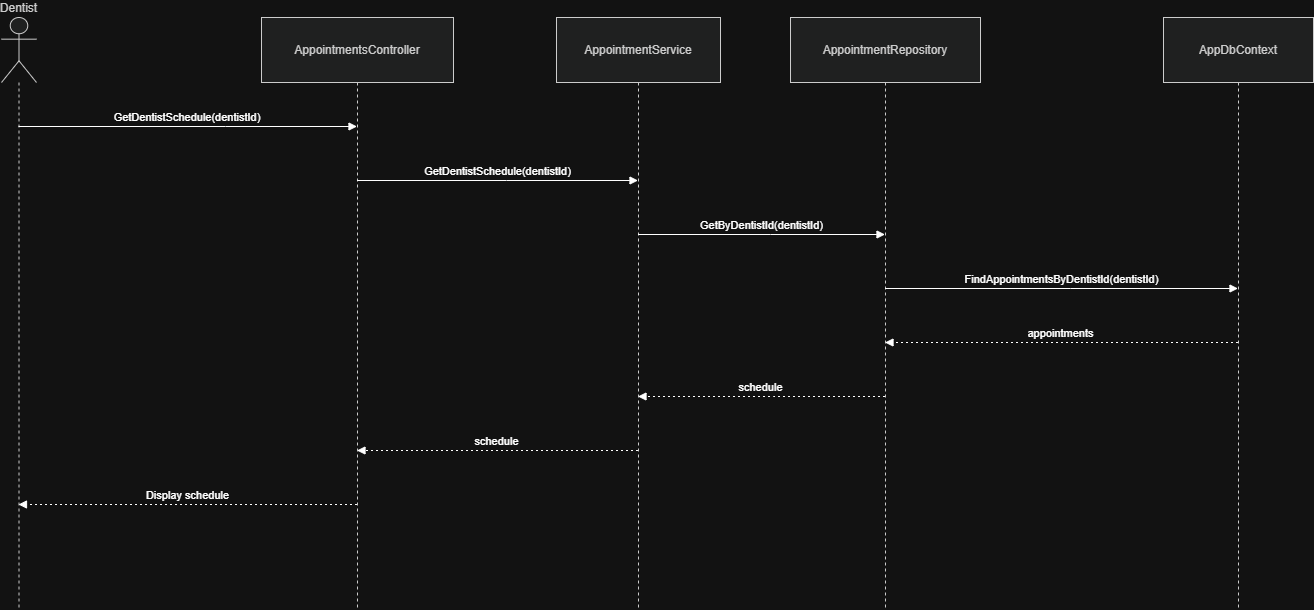

The diagram above was exported from draw.io. Its source (the exported page's mxGraphModel, read from the mxfile embedded in the PNG):
<mxGraphModel dx="732" dy="658" grid="1" gridSize="10" guides="1" tooltips="1" connect="1" arrows="1" fold="1" page="1" pageScale="1" pageWidth="850" pageHeight="1100" math="0" shadow="0">
  <root>
    <mxCell id="0" />
    <mxCell id="1" parent="0" />
    <mxCell id="m9BcJcoX41C1WztqtzPi-1" parent="1" style="shape=umlLifeline;perimeter=lifelinePerimeter;whiteSpace=wrap;container=1;dropTarget=0;collapsible=0;recursiveResize=0;outlineConnect=0;portConstraint=eastwest;newEdgeStyle={&quot;edgeStyle&quot;:&quot;elbowEdgeStyle&quot;,&quot;elbow&quot;:&quot;vertical&quot;,&quot;curved&quot;:0,&quot;rounded&quot;:0};participant=umlActor;verticalAlign=bottom;labelPosition=center;verticalLabelPosition=top;align=center;size=65;fillColor=light-dark(#eeeeee,#1f2020);strokeColor=light-dark(#999999,#cccccc);fontColor=light-dark(#333333,#cccccc);" value="Dentist" vertex="1">
      <mxGeometry height="592" width="35" x="20" y="20" as="geometry" />
    </mxCell>
    <mxCell id="m9BcJcoX41C1WztqtzPi-2" parent="1" style="shape=umlLifeline;perimeter=lifelinePerimeter;whiteSpace=wrap;container=1;dropTarget=0;collapsible=0;recursiveResize=0;outlineConnect=0;portConstraint=eastwest;newEdgeStyle={&quot;edgeStyle&quot;:&quot;elbowEdgeStyle&quot;,&quot;elbow&quot;:&quot;vertical&quot;,&quot;curved&quot;:0,&quot;rounded&quot;:0};size=65;fillColor=light-dark(#eeeeee,#1f2020);strokeColor=light-dark(#999999,#cccccc);fontColor=light-dark(#333333,#cccccc);" value="AppointmentsController" vertex="1">
      <mxGeometry height="592" width="192" x="280" y="20" as="geometry" />
    </mxCell>
    <mxCell id="m9BcJcoX41C1WztqtzPi-3" parent="1" style="shape=umlLifeline;perimeter=lifelinePerimeter;whiteSpace=wrap;container=1;dropTarget=0;collapsible=0;recursiveResize=0;outlineConnect=0;portConstraint=eastwest;newEdgeStyle={&quot;edgeStyle&quot;:&quot;elbowEdgeStyle&quot;,&quot;elbow&quot;:&quot;vertical&quot;,&quot;curved&quot;:0,&quot;rounded&quot;:0};size=65;fillColor=light-dark(#eeeeee,#1f2020);strokeColor=light-dark(#999999,#cccccc);fontColor=light-dark(#333333,#cccccc);" value="AppointmentService" vertex="1">
      <mxGeometry height="592" width="164" x="575" y="20" as="geometry" />
    </mxCell>
    <mxCell id="m9BcJcoX41C1WztqtzPi-4" parent="1" style="shape=umlLifeline;perimeter=lifelinePerimeter;whiteSpace=wrap;container=1;dropTarget=0;collapsible=0;recursiveResize=0;outlineConnect=0;portConstraint=eastwest;newEdgeStyle={&quot;edgeStyle&quot;:&quot;elbowEdgeStyle&quot;,&quot;elbow&quot;:&quot;vertical&quot;,&quot;curved&quot;:0,&quot;rounded&quot;:0};size=65;fillColor=light-dark(#eeeeee,#1f2020);strokeColor=light-dark(#999999,#cccccc);fontColor=light-dark(#333333,#cccccc);" value="AppointmentRepository" vertex="1">
      <mxGeometry height="592" width="190" x="809" y="20" as="geometry" />
    </mxCell>
    <mxCell id="m9BcJcoX41C1WztqtzPi-5" parent="1" style="shape=umlLifeline;perimeter=lifelinePerimeter;whiteSpace=wrap;container=1;dropTarget=0;collapsible=0;recursiveResize=0;outlineConnect=0;portConstraint=eastwest;newEdgeStyle={&quot;edgeStyle&quot;:&quot;elbowEdgeStyle&quot;,&quot;elbow&quot;:&quot;vertical&quot;,&quot;curved&quot;:0,&quot;rounded&quot;:0};size=65;fillColor=light-dark(#eeeeee,#1f2020);strokeColor=light-dark(#999999,#cccccc);fontColor=light-dark(#333333,#cccccc);" value="AppDbContext" vertex="1">
      <mxGeometry height="592" width="150" x="1182" y="20" as="geometry" />
    </mxCell>
    <mxCell id="m9BcJcoX41C1WztqtzPi-6" edge="1" parent="1" source="m9BcJcoX41C1WztqtzPi-1" style="verticalAlign=bottom;edgeStyle=elbowEdgeStyle;elbow=vertical;curved=0;rounded=0;endArrow=block;" target="m9BcJcoX41C1WztqtzPi-2" value="GetDentistSchedule(dentistId)">
      <mxGeometry relative="1" as="geometry">
        <Array as="points">
          <mxPoint x="244" y="129" />
        </Array>
      </mxGeometry>
    </mxCell>
    <mxCell id="m9BcJcoX41C1WztqtzPi-7" edge="1" parent="1" source="m9BcJcoX41C1WztqtzPi-2" style="verticalAlign=bottom;edgeStyle=elbowEdgeStyle;elbow=vertical;curved=0;rounded=0;endArrow=block;" target="m9BcJcoX41C1WztqtzPi-3" value="GetDentistSchedule(dentistId)">
      <mxGeometry relative="1" as="geometry">
        <Array as="points">
          <mxPoint x="525" y="183" />
        </Array>
      </mxGeometry>
    </mxCell>
    <mxCell id="m9BcJcoX41C1WztqtzPi-8" edge="1" parent="1" source="m9BcJcoX41C1WztqtzPi-3" style="verticalAlign=bottom;edgeStyle=elbowEdgeStyle;elbow=vertical;curved=0;rounded=0;endArrow=block;" target="m9BcJcoX41C1WztqtzPi-4" value="GetByDentistId(dentistId)">
      <mxGeometry relative="1" as="geometry">
        <Array as="points">
          <mxPoint x="789" y="237" />
        </Array>
      </mxGeometry>
    </mxCell>
    <mxCell id="m9BcJcoX41C1WztqtzPi-9" edge="1" parent="1" source="m9BcJcoX41C1WztqtzPi-4" style="verticalAlign=bottom;edgeStyle=elbowEdgeStyle;elbow=vertical;curved=0;rounded=0;endArrow=block;" target="m9BcJcoX41C1WztqtzPi-5" value="FindAppointmentsByDentistId(dentistId)">
      <mxGeometry relative="1" as="geometry">
        <Array as="points">
          <mxPoint x="1089" y="291" />
        </Array>
      </mxGeometry>
    </mxCell>
    <mxCell id="m9BcJcoX41C1WztqtzPi-10" edge="1" parent="1" source="m9BcJcoX41C1WztqtzPi-5" style="verticalAlign=bottom;edgeStyle=elbowEdgeStyle;elbow=vertical;curved=0;rounded=0;dashed=1;dashPattern=2 3;endArrow=block;" target="m9BcJcoX41C1WztqtzPi-4" value="appointments">
      <mxGeometry relative="1" as="geometry">
        <Array as="points">
          <mxPoint x="1092" y="345" />
        </Array>
      </mxGeometry>
    </mxCell>
    <mxCell id="m9BcJcoX41C1WztqtzPi-11" edge="1" parent="1" source="m9BcJcoX41C1WztqtzPi-4" style="verticalAlign=bottom;edgeStyle=elbowEdgeStyle;elbow=vertical;curved=0;rounded=0;dashed=1;dashPattern=2 3;endArrow=block;" target="m9BcJcoX41C1WztqtzPi-3" value="schedule">
      <mxGeometry relative="1" as="geometry">
        <Array as="points">
          <mxPoint x="792" y="399" />
        </Array>
      </mxGeometry>
    </mxCell>
    <mxCell id="m9BcJcoX41C1WztqtzPi-12" edge="1" parent="1" source="m9BcJcoX41C1WztqtzPi-3" style="verticalAlign=bottom;edgeStyle=elbowEdgeStyle;elbow=vertical;curved=0;rounded=0;dashed=1;dashPattern=2 3;endArrow=block;" target="m9BcJcoX41C1WztqtzPi-2" value="schedule">
      <mxGeometry relative="1" as="geometry">
        <Array as="points">
          <mxPoint x="528" y="453" />
        </Array>
      </mxGeometry>
    </mxCell>
    <mxCell id="m9BcJcoX41C1WztqtzPi-13" edge="1" parent="1" source="m9BcJcoX41C1WztqtzPi-2" style="verticalAlign=bottom;edgeStyle=elbowEdgeStyle;elbow=vertical;curved=0;rounded=0;dashed=1;dashPattern=2 3;endArrow=block;" target="m9BcJcoX41C1WztqtzPi-1" value="Display schedule">
      <mxGeometry relative="1" as="geometry">
        <Array as="points">
          <mxPoint x="247" y="507" />
        </Array>
      </mxGeometry>
    </mxCell>
  </root>
</mxGraphModel>